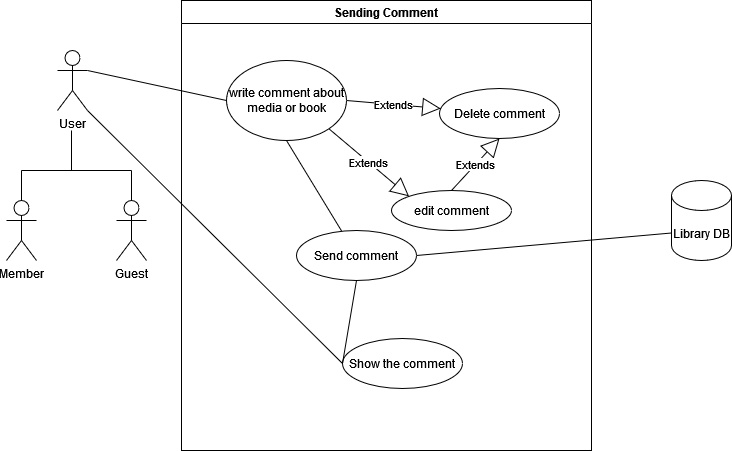

The diagram above was exported from draw.io. Its source (the exported page's mxGraphModel, read from the mxfile embedded in the PNG):
<mxGraphModel dx="1038" dy="556" grid="1" gridSize="10" guides="1" tooltips="1" connect="1" arrows="1" fold="1" page="1" pageScale="1" pageWidth="850" pageHeight="1100" math="0" shadow="0">
  <root>
    <mxCell id="0" />
    <mxCell id="1" parent="0" />
    <mxCell id="wElKLT-Q7KAViaXyC8ZL-1" value="Sending Comment" style="swimlane;whiteSpace=wrap;html=1;" parent="1" vertex="1">
      <mxGeometry x="230" y="70" width="410" height="450" as="geometry" />
    </mxCell>
    <mxCell id="wElKLT-Q7KAViaXyC8ZL-13" value="write comment about media or book" style="ellipse;whiteSpace=wrap;html=1;" parent="wElKLT-Q7KAViaXyC8ZL-1" vertex="1">
      <mxGeometry x="45" y="60" width="120" height="80" as="geometry" />
    </mxCell>
    <mxCell id="UU_YVN3jXFzS6E6gC7GY-1" value="Show the comment" style="ellipse;whiteSpace=wrap;html=1;" parent="wElKLT-Q7KAViaXyC8ZL-1" vertex="1">
      <mxGeometry x="161" y="338" width="120" height="50" as="geometry" />
    </mxCell>
    <mxCell id="UU_YVN3jXFzS6E6gC7GY-2" value="edit comment" style="ellipse;whiteSpace=wrap;html=1;" parent="wElKLT-Q7KAViaXyC8ZL-1" vertex="1">
      <mxGeometry x="210" y="190" width="120" height="40" as="geometry" />
    </mxCell>
    <mxCell id="UU_YVN3jXFzS6E6gC7GY-3" value="Delete comment" style="ellipse;whiteSpace=wrap;html=1;" parent="wElKLT-Q7KAViaXyC8ZL-1" vertex="1">
      <mxGeometry x="258" y="88" width="120" height="50" as="geometry" />
    </mxCell>
    <mxCell id="UU_YVN3jXFzS6E6gC7GY-6" value="Send comment" style="ellipse;whiteSpace=wrap;html=1;" parent="wElKLT-Q7KAViaXyC8ZL-1" vertex="1">
      <mxGeometry x="115" y="230" width="120" height="50" as="geometry" />
    </mxCell>
    <mxCell id="UU_YVN3jXFzS6E6gC7GY-8" value="Extends" style="endArrow=block;endSize=16;endFill=0;html=1;rounded=0;exitX=1;exitY=0.5;exitDx=0;exitDy=0;" parent="wElKLT-Q7KAViaXyC8ZL-1" source="wElKLT-Q7KAViaXyC8ZL-13" target="UU_YVN3jXFzS6E6gC7GY-3" edge="1">
      <mxGeometry width="160" relative="1" as="geometry">
        <mxPoint x="180" y="240" as="sourcePoint" />
        <mxPoint x="340" y="240" as="targetPoint" />
      </mxGeometry>
    </mxCell>
    <mxCell id="UU_YVN3jXFzS6E6gC7GY-9" value="Extends" style="endArrow=block;endSize=16;endFill=0;html=1;rounded=0;exitX=1;exitY=1;exitDx=0;exitDy=0;entryX=0;entryY=0;entryDx=0;entryDy=0;" parent="wElKLT-Q7KAViaXyC8ZL-1" source="wElKLT-Q7KAViaXyC8ZL-13" target="UU_YVN3jXFzS6E6gC7GY-2" edge="1">
      <mxGeometry width="160" relative="1" as="geometry">
        <mxPoint x="180" y="240" as="sourcePoint" />
        <mxPoint x="340" y="240" as="targetPoint" />
      </mxGeometry>
    </mxCell>
    <mxCell id="UU_YVN3jXFzS6E6gC7GY-10" value="Extends" style="endArrow=block;endSize=16;endFill=0;html=1;rounded=0;exitX=0.5;exitY=0;exitDx=0;exitDy=0;entryX=0.5;entryY=1;entryDx=0;entryDy=0;" parent="wElKLT-Q7KAViaXyC8ZL-1" source="UU_YVN3jXFzS6E6gC7GY-2" target="UU_YVN3jXFzS6E6gC7GY-3" edge="1">
      <mxGeometry width="160" relative="1" as="geometry">
        <mxPoint x="180" y="240" as="sourcePoint" />
        <mxPoint x="340" y="240" as="targetPoint" />
      </mxGeometry>
    </mxCell>
    <mxCell id="UU_YVN3jXFzS6E6gC7GY-12" value="" style="endArrow=none;html=1;rounded=0;entryX=0.5;entryY=1;entryDx=0;entryDy=0;" parent="wElKLT-Q7KAViaXyC8ZL-1" source="UU_YVN3jXFzS6E6gC7GY-6" target="wElKLT-Q7KAViaXyC8ZL-13" edge="1">
      <mxGeometry width="50" height="50" relative="1" as="geometry">
        <mxPoint x="240" y="270" as="sourcePoint" />
        <mxPoint x="290" y="220" as="targetPoint" />
      </mxGeometry>
    </mxCell>
    <mxCell id="UU_YVN3jXFzS6E6gC7GY-14" value="" style="endArrow=none;html=1;rounded=0;exitX=0.5;exitY=1;exitDx=0;exitDy=0;entryX=0;entryY=0.5;entryDx=0;entryDy=0;" parent="wElKLT-Q7KAViaXyC8ZL-1" source="UU_YVN3jXFzS6E6gC7GY-6" target="UU_YVN3jXFzS6E6gC7GY-1" edge="1">
      <mxGeometry width="50" height="50" relative="1" as="geometry">
        <mxPoint x="170" y="210" as="sourcePoint" />
        <mxPoint x="220" y="160" as="targetPoint" />
      </mxGeometry>
    </mxCell>
    <mxCell id="wElKLT-Q7KAViaXyC8ZL-2" value="Guest" style="shape=umlActor;verticalLabelPosition=bottom;verticalAlign=top;html=1;outlineConnect=0;" parent="1" vertex="1">
      <mxGeometry x="165" y="270" width="30" height="60" as="geometry" />
    </mxCell>
    <mxCell id="wElKLT-Q7KAViaXyC8ZL-3" value="User" style="shape=umlActor;verticalLabelPosition=bottom;verticalAlign=top;html=1;outlineConnect=0;" parent="1" vertex="1">
      <mxGeometry x="106" y="120" width="30" height="60" as="geometry" />
    </mxCell>
    <mxCell id="wElKLT-Q7KAViaXyC8ZL-4" value="Member" style="shape=umlActor;verticalLabelPosition=bottom;verticalAlign=top;html=1;outlineConnect=0;" parent="1" vertex="1">
      <mxGeometry x="55" y="270" width="30" height="60" as="geometry" />
    </mxCell>
    <mxCell id="wElKLT-Q7KAViaXyC8ZL-7" value="" style="endArrow=none;html=1;rounded=0;" parent="1" edge="1">
      <mxGeometry width="50" height="50" relative="1" as="geometry">
        <mxPoint x="70" y="240" as="sourcePoint" />
        <mxPoint x="180" y="240" as="targetPoint" />
      </mxGeometry>
    </mxCell>
    <mxCell id="wElKLT-Q7KAViaXyC8ZL-8" value="" style="endArrow=none;html=1;rounded=0;exitX=0.5;exitY=0;exitDx=0;exitDy=0;exitPerimeter=0;" parent="1" source="wElKLT-Q7KAViaXyC8ZL-2" edge="1">
      <mxGeometry width="50" height="50" relative="1" as="geometry">
        <mxPoint x="400" y="320" as="sourcePoint" />
        <mxPoint x="180" y="240" as="targetPoint" />
      </mxGeometry>
    </mxCell>
    <mxCell id="wElKLT-Q7KAViaXyC8ZL-9" value="" style="endArrow=none;html=1;rounded=0;exitX=0.5;exitY=0;exitDx=0;exitDy=0;exitPerimeter=0;" parent="1" edge="1">
      <mxGeometry width="50" height="50" relative="1" as="geometry">
        <mxPoint x="70" y="270" as="sourcePoint" />
        <mxPoint x="70" y="240" as="targetPoint" />
      </mxGeometry>
    </mxCell>
    <mxCell id="wElKLT-Q7KAViaXyC8ZL-10" value="" style="endArrow=none;html=1;rounded=0;" parent="1" edge="1">
      <mxGeometry width="50" height="50" relative="1" as="geometry">
        <mxPoint x="120" y="240" as="sourcePoint" />
        <mxPoint x="120" y="200" as="targetPoint" />
      </mxGeometry>
    </mxCell>
    <mxCell id="UU_YVN3jXFzS6E6gC7GY-4" value="" style="endArrow=none;html=1;rounded=0;entryX=0;entryY=0.5;entryDx=0;entryDy=0;exitX=1;exitY=0.3333333333333333;exitDx=0;exitDy=0;exitPerimeter=0;" parent="1" source="wElKLT-Q7KAViaXyC8ZL-3" target="wElKLT-Q7KAViaXyC8ZL-13" edge="1">
      <mxGeometry width="50" height="50" relative="1" as="geometry">
        <mxPoint x="470" y="340" as="sourcePoint" />
        <mxPoint x="520" y="290" as="targetPoint" />
      </mxGeometry>
    </mxCell>
    <mxCell id="UU_YVN3jXFzS6E6gC7GY-5" value="Library DB" style="shape=cylinder3;whiteSpace=wrap;html=1;boundedLbl=1;backgroundOutline=1;size=15;" parent="1" vertex="1">
      <mxGeometry x="720" y="250" width="60" height="80" as="geometry" />
    </mxCell>
    <mxCell id="UU_YVN3jXFzS6E6gC7GY-13" value="" style="endArrow=none;html=1;rounded=0;exitX=1;exitY=0.5;exitDx=0;exitDy=0;entryX=0;entryY=0;entryDx=0;entryDy=52.5;entryPerimeter=0;" parent="1" source="UU_YVN3jXFzS6E6gC7GY-6" target="UU_YVN3jXFzS6E6gC7GY-5" edge="1">
      <mxGeometry width="50" height="50" relative="1" as="geometry">
        <mxPoint x="400" y="280" as="sourcePoint" />
        <mxPoint x="710" y="300" as="targetPoint" />
      </mxGeometry>
    </mxCell>
    <mxCell id="UU_YVN3jXFzS6E6gC7GY-15" value="" style="endArrow=none;html=1;rounded=0;exitX=1;exitY=1;exitDx=0;exitDy=0;exitPerimeter=0;entryX=0;entryY=0.5;entryDx=0;entryDy=0;" parent="1" source="wElKLT-Q7KAViaXyC8ZL-3" target="UU_YVN3jXFzS6E6gC7GY-1" edge="1">
      <mxGeometry width="50" height="50" relative="1" as="geometry">
        <mxPoint x="400" y="280" as="sourcePoint" />
        <mxPoint x="450" y="230" as="targetPoint" />
      </mxGeometry>
    </mxCell>
  </root>
</mxGraphModel>